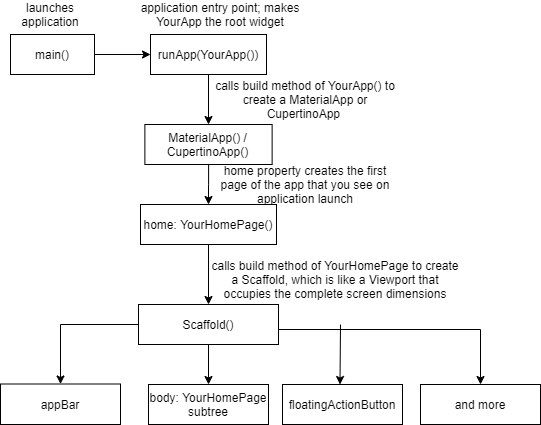

The diagram above was exported from draw.io. Its source (the exported page's mxGraphModel, read from the mxfile embedded in the PNG):
<mxGraphModel dx="782" dy="2043" grid="1" gridSize="10" guides="1" tooltips="1" connect="1" arrows="1" fold="1" page="1" pageScale="1" pageWidth="583" pageHeight="827" math="0" shadow="0">
  <root>
    <mxCell id="0" />
    <mxCell id="1" parent="0" />
    <mxCell id="PEX5NOXza7ruFp92rQJT-12" style="edgeStyle=orthogonalEdgeStyle;rounded=0;orthogonalLoop=1;jettySize=auto;html=1;entryX=0;entryY=0.5;entryDx=0;entryDy=0;" edge="1" parent="1" source="PEX5NOXza7ruFp92rQJT-1" target="PEX5NOXza7ruFp92rQJT-3">
      <mxGeometry relative="1" as="geometry" />
    </mxCell>
    <mxCell id="PEX5NOXza7ruFp92rQJT-1" value="main()" style="rounded=0;whiteSpace=wrap;html=1;" vertex="1" parent="1">
      <mxGeometry x="20" y="-1620" width="84" height="40" as="geometry" />
    </mxCell>
    <mxCell id="PEX5NOXza7ruFp92rQJT-2" style="edgeStyle=orthogonalEdgeStyle;rounded=0;orthogonalLoop=1;jettySize=auto;html=1;exitX=0.5;exitY=1;exitDx=0;exitDy=0;" edge="1" parent="1" source="PEX5NOXza7ruFp92rQJT-1" target="PEX5NOXza7ruFp92rQJT-1">
      <mxGeometry relative="1" as="geometry" />
    </mxCell>
    <mxCell id="PEX5NOXza7ruFp92rQJT-14" style="edgeStyle=orthogonalEdgeStyle;rounded=0;orthogonalLoop=1;jettySize=auto;html=1;entryX=0.5;entryY=0;entryDx=0;entryDy=0;" edge="1" parent="1" source="PEX5NOXza7ruFp92rQJT-3" target="PEX5NOXza7ruFp92rQJT-4">
      <mxGeometry relative="1" as="geometry" />
    </mxCell>
    <mxCell id="PEX5NOXza7ruFp92rQJT-3" value="runApp(YourApp())" style="rounded=0;whiteSpace=wrap;html=1;" vertex="1" parent="1">
      <mxGeometry x="160" y="-1620" width="116" height="40" as="geometry" />
    </mxCell>
    <mxCell id="PEX5NOXza7ruFp92rQJT-17" style="edgeStyle=orthogonalEdgeStyle;rounded=0;orthogonalLoop=1;jettySize=auto;html=1;entryX=0.5;entryY=0;entryDx=0;entryDy=0;" edge="1" parent="1" source="PEX5NOXza7ruFp92rQJT-4" target="PEX5NOXza7ruFp92rQJT-6">
      <mxGeometry relative="1" as="geometry" />
    </mxCell>
    <mxCell id="PEX5NOXza7ruFp92rQJT-4" value="MaterialApp() / CupertinoApp()" style="rounded=0;whiteSpace=wrap;html=1;" vertex="1" parent="1">
      <mxGeometry x="154.38" y="-1530" width="127.25" height="40" as="geometry" />
    </mxCell>
    <mxCell id="PEX5NOXza7ruFp92rQJT-22" style="edgeStyle=orthogonalEdgeStyle;rounded=0;orthogonalLoop=1;jettySize=auto;html=1;" edge="1" parent="1" source="PEX5NOXza7ruFp92rQJT-6" target="PEX5NOXza7ruFp92rQJT-7">
      <mxGeometry relative="1" as="geometry" />
    </mxCell>
    <mxCell id="PEX5NOXza7ruFp92rQJT-6" value="home: YourHomePage()" style="rounded=0;whiteSpace=wrap;html=1;" vertex="1" parent="1">
      <mxGeometry x="150" y="-1450" width="136" height="40" as="geometry" />
    </mxCell>
    <mxCell id="PEX5NOXza7ruFp92rQJT-26" value="" style="edgeStyle=orthogonalEdgeStyle;rounded=0;orthogonalLoop=1;jettySize=auto;html=1;" edge="1" parent="1" source="PEX5NOXza7ruFp92rQJT-7" target="PEX5NOXza7ruFp92rQJT-10">
      <mxGeometry relative="1" as="geometry" />
    </mxCell>
    <mxCell id="PEX5NOXza7ruFp92rQJT-27" style="edgeStyle=orthogonalEdgeStyle;rounded=0;orthogonalLoop=1;jettySize=auto;html=1;entryX=0.5;entryY=0;entryDx=0;entryDy=0;" edge="1" parent="1" source="PEX5NOXza7ruFp92rQJT-7" target="PEX5NOXza7ruFp92rQJT-8">
      <mxGeometry relative="1" as="geometry" />
    </mxCell>
    <mxCell id="PEX5NOXza7ruFp92rQJT-31" style="edgeStyle=orthogonalEdgeStyle;rounded=0;orthogonalLoop=1;jettySize=auto;html=1;entryX=0.5;entryY=0;entryDx=0;entryDy=0;" edge="1" parent="1" source="PEX5NOXza7ruFp92rQJT-7" target="PEX5NOXza7ruFp92rQJT-29">
      <mxGeometry relative="1" as="geometry">
        <Array as="points">
          <mxPoint x="490" y="-1325" />
        </Array>
      </mxGeometry>
    </mxCell>
    <mxCell id="PEX5NOXza7ruFp92rQJT-7" value="Scaffold()" style="rounded=0;whiteSpace=wrap;html=1;" vertex="1" parent="1">
      <mxGeometry x="148" y="-1350" width="140" height="40" as="geometry" />
    </mxCell>
    <mxCell id="PEX5NOXza7ruFp92rQJT-8" value="appBar" style="rounded=0;whiteSpace=wrap;html=1;" vertex="1" parent="1">
      <mxGeometry x="10" y="-1270.5" width="120" height="40.5" as="geometry" />
    </mxCell>
    <mxCell id="PEX5NOXza7ruFp92rQJT-9" value="floatingActionButton" style="rounded=0;whiteSpace=wrap;html=1;" vertex="1" parent="1">
      <mxGeometry x="292" y="-1270" width="120" height="40" as="geometry" />
    </mxCell>
    <mxCell id="PEX5NOXza7ruFp92rQJT-10" value="body: YourHomePage subtree" style="rounded=0;whiteSpace=wrap;html=1;" vertex="1" parent="1">
      <mxGeometry x="158" y="-1270" width="120" height="40" as="geometry" />
    </mxCell>
    <mxCell id="PEX5NOXza7ruFp92rQJT-11" value="launches application" style="text;html=1;strokeColor=none;fillColor=none;align=center;verticalAlign=middle;whiteSpace=wrap;rounded=0;" vertex="1" parent="1">
      <mxGeometry x="20" y="-1650" width="80" height="20" as="geometry" />
    </mxCell>
    <mxCell id="PEX5NOXza7ruFp92rQJT-13" value="application entry point; makes YourApp the root widget" style="text;html=1;strokeColor=none;fillColor=none;align=center;verticalAlign=middle;whiteSpace=wrap;rounded=0;" vertex="1" parent="1">
      <mxGeometry x="130" y="-1650" width="200" height="20" as="geometry" />
    </mxCell>
    <mxCell id="PEX5NOXza7ruFp92rQJT-15" value="calls build method of YourApp() to create a MaterialApp or CupertinoApp&amp;nbsp;" style="text;html=1;strokeColor=none;fillColor=none;align=center;verticalAlign=middle;whiteSpace=wrap;rounded=0;" vertex="1" parent="1">
      <mxGeometry x="220" y="-1580" width="190" height="50" as="geometry" />
    </mxCell>
    <mxCell id="PEX5NOXza7ruFp92rQJT-18" value="home property creates the first page of the app that you see on application launch" style="text;html=1;strokeColor=none;fillColor=none;align=center;verticalAlign=middle;whiteSpace=wrap;rounded=0;" vertex="1" parent="1">
      <mxGeometry x="220" y="-1480" width="190" height="20" as="geometry" />
    </mxCell>
    <mxCell id="PEX5NOXza7ruFp92rQJT-24" value="calls build method of YourHomePage to create a Scaffold, which is like a Viewport that occupies the complete screen dimensions" style="text;html=1;strokeColor=none;fillColor=none;align=center;verticalAlign=middle;whiteSpace=wrap;rounded=0;" vertex="1" parent="1">
      <mxGeometry x="220" y="-1400" width="250" height="50" as="geometry" />
    </mxCell>
    <mxCell id="PEX5NOXza7ruFp92rQJT-29" value="and more" style="rounded=0;whiteSpace=wrap;html=1;" vertex="1" parent="1">
      <mxGeometry x="430" y="-1270" width="120" height="40" as="geometry" />
    </mxCell>
    <mxCell id="PEX5NOXza7ruFp92rQJT-34" value="" style="endArrow=classic;html=1;" edge="1" parent="1">
      <mxGeometry width="50" height="50" relative="1" as="geometry">
        <mxPoint x="350" y="-1330" as="sourcePoint" />
        <mxPoint x="349.5" y="-1269.9993218813452" as="targetPoint" />
      </mxGeometry>
    </mxCell>
  </root>
</mxGraphModel>